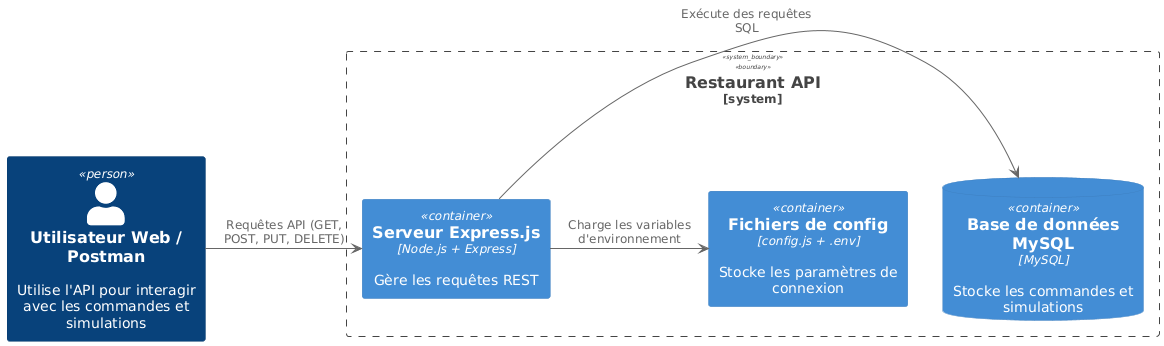

The diagram above was rendered by PlantUML. Its source (embedded in the PNG):
@startuml
!include <C4/C4_Container>

Person(web, "Utilisateur Web / Postman", "Utilise l'API pour interagir avec les commandes et simulations")

System_Boundary(api, "Restaurant API") {
    Container(express, "Serveur Express.js", "Node.js + Express", "Gère les requêtes REST")
    ContainerDb(mysql, "Base de données MySQL", "MySQL", "Stocke les commandes et simulations")
    Container(file, "Fichiers de config", "config.js + .env", "Stocke les paramètres de connexion")
}

web -> express : "Requêtes API (GET, POST, PUT, DELETE)"
express -> mysql : "Exécute des requêtes SQL"
express -> file : "Charge les variables d'environnement"
@enduml